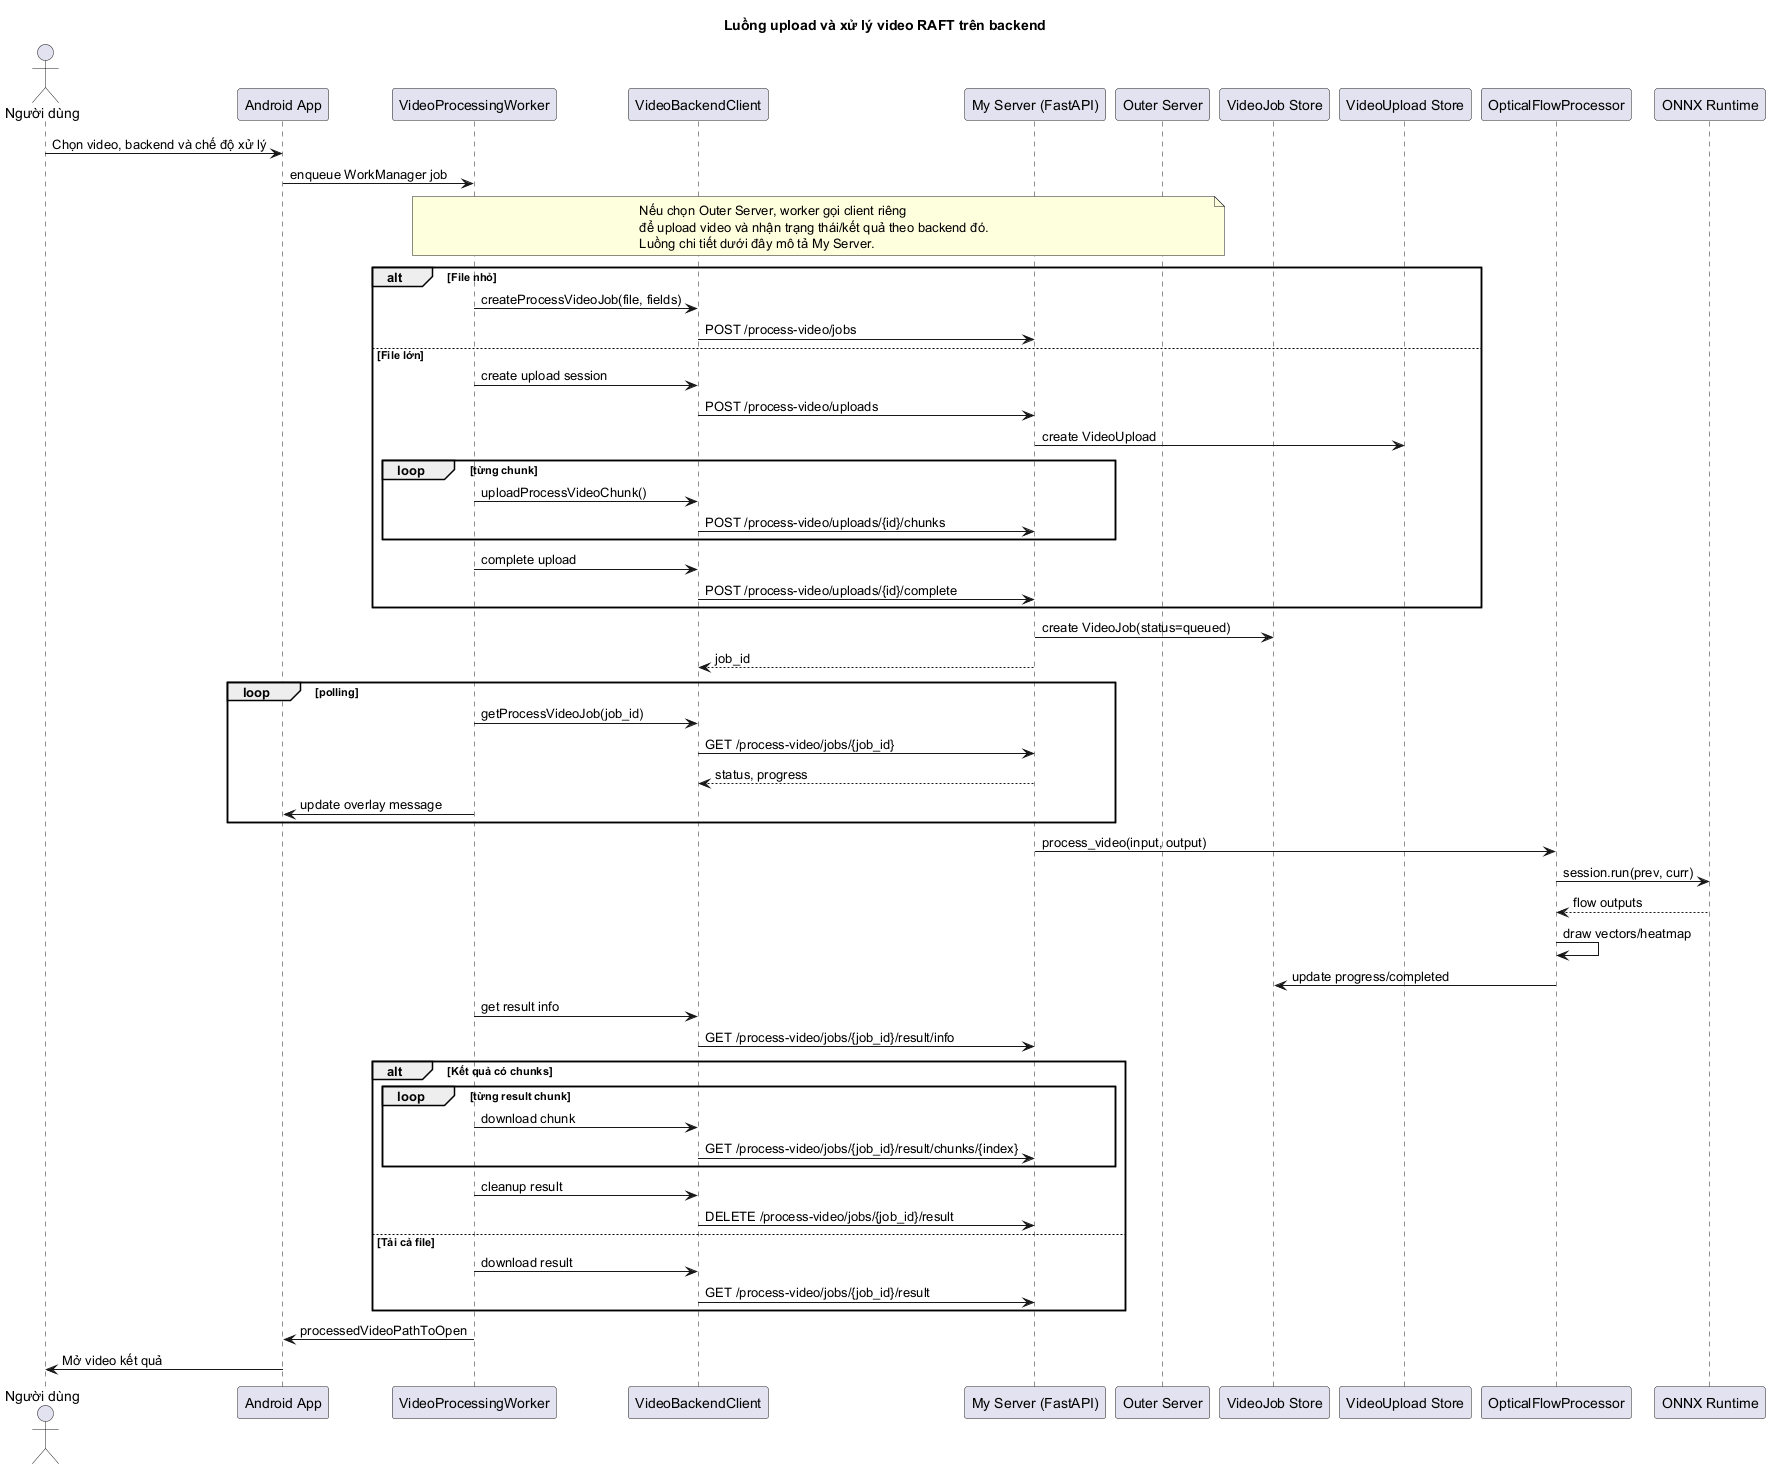

The diagram above was rendered by PlantUML. Its source (embedded in the PNG):
@startuml
title Luồng upload và xử lý video RAFT trên backend

actor "Người dùng" as User
participant "Android App" as App
participant "VideoProcessingWorker" as Worker
participant "VideoBackendClient" as Client
participant "My Server (FastAPI)" as API
participant "Outer Server" as Outer
participant "VideoJob Store" as Store
participant "VideoUpload Store" as Upload
participant "OpticalFlowProcessor" as Processor
participant "ONNX Runtime" as ONNX

User -> App : Chọn video, backend và chế độ xử lý
App -> Worker : enqueue WorkManager job
note over Worker,Outer
  Nếu chọn Outer Server, worker gọi client riêng
  để upload video và nhận trạng thái/kết quả theo backend đó.
  Luồng chi tiết dưới đây mô tả My Server.
end note
alt File nhỏ
  Worker -> Client : createProcessVideoJob(file, fields)
  Client -> API : POST /process-video/jobs
else File lớn
  Worker -> Client : create upload session
  Client -> API : POST /process-video/uploads
  API -> Upload : create VideoUpload
  loop từng chunk
    Worker -> Client : uploadProcessVideoChunk()
    Client -> API : POST /process-video/uploads/{id}/chunks
  end
  Worker -> Client : complete upload
  Client -> API : POST /process-video/uploads/{id}/complete
end
API -> Store : create VideoJob(status=queued)
API --> Client : job_id

loop polling
  Worker -> Client : getProcessVideoJob(job_id)
  Client -> API : GET /process-video/jobs/{job_id}
  API --> Client : status, progress
  Worker -> App : update overlay message
end

API -> Processor : process_video(input, output)
Processor -> ONNX : session.run(prev, curr)
ONNX --> Processor : flow outputs
Processor -> Processor : draw vectors/heatmap
Processor -> Store : update progress/completed

Worker -> Client : get result info
Client -> API : GET /process-video/jobs/{job_id}/result/info
alt Kết quả có chunks
  loop từng result chunk
    Worker -> Client : download chunk
    Client -> API : GET /process-video/jobs/{job_id}/result/chunks/{index}
  end
  Worker -> Client : cleanup result
  Client -> API : DELETE /process-video/jobs/{job_id}/result
else Tải cả file
  Worker -> Client : download result
  Client -> API : GET /process-video/jobs/{job_id}/result
end
Worker -> App : processedVideoPathToOpen
App -> User : Mở video kết quả

@enduml